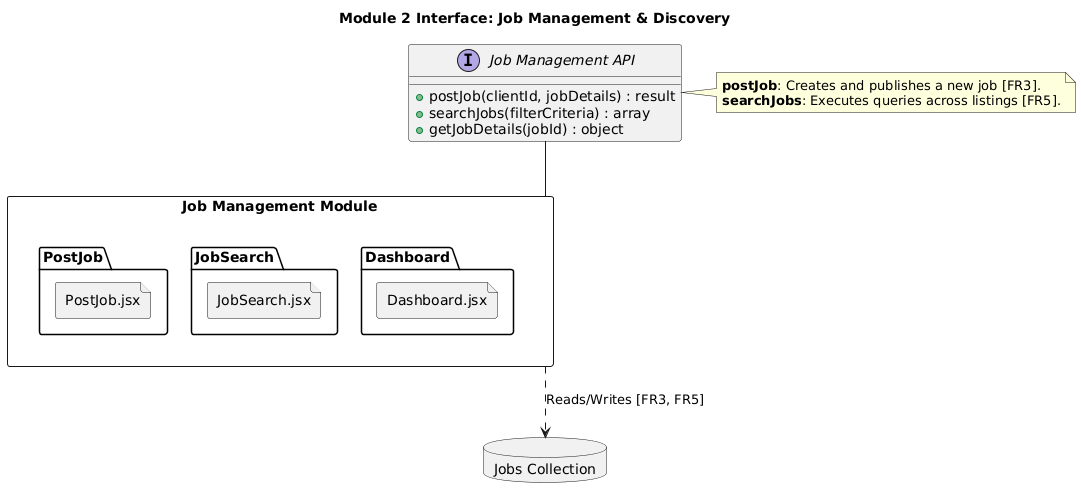

The diagram above was rendered by PlantUML. Its source (embedded in the PNG):
@startuml
allowmixing
skinparam componentStyle rectangle

title Module 2 Interface: Job Management & Discovery

interface "Job Management API" as JobAPI {
    + postJob(clientId, jobDetails) : result
    + searchJobs(filterCriteria) : array
    + getJobDetails(jobId) : object
}

component "Job Management Module" as JobModule {
    file "PostJob.jsx"
    file "JobSearch.jsx"
    file "Dashboard.jsx"
}

database "Jobs Collection" as JobData

JobModule -up- JobAPI
JobModule ..> JobData : "Reads/Writes [FR3, FR5]"

note right of JobAPI
  **postJob**: Creates and publishes a new job [FR3].
  **searchJobs**: Executes queries across listings [FR5].
end note
@enduml